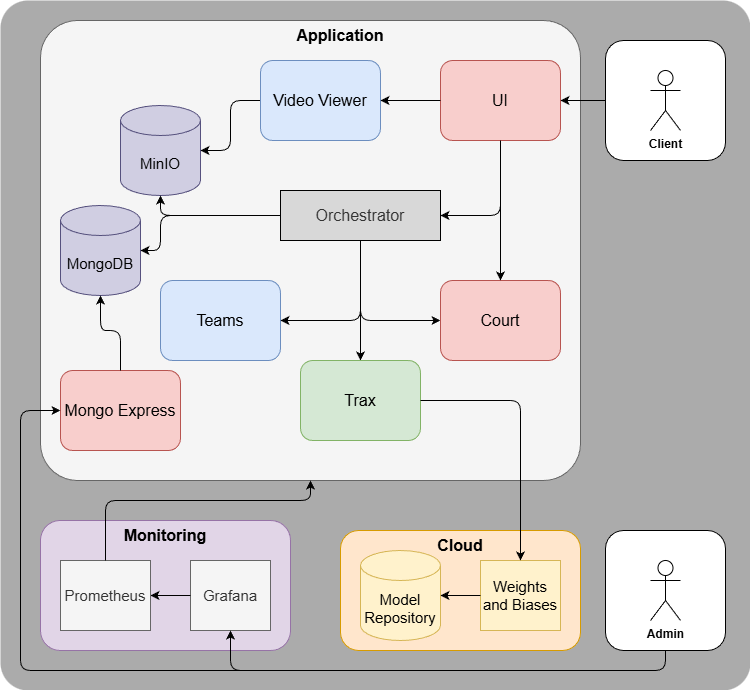

The diagram above was exported from draw.io. Its source (the exported page's mxGraphModel, read from the mxfile embedded in the PNG):
<mxGraphModel dx="1687" dy="868" grid="1" gridSize="10" guides="1" tooltips="1" connect="1" arrows="1" fold="1" page="1" pageScale="1" pageWidth="850" pageHeight="1100" background="#ffffff" math="0" shadow="0">
  <root>
    <mxCell id="0" />
    <mxCell id="1" parent="0" />
    <mxCell id="2" value="" style="rounded=1;whiteSpace=wrap;html=1;fillColor=#ABABAB;strokeColor=none;arcSize=4;fontColor=#333333;" vertex="1" parent="1">
      <mxGeometry x="60" y="260" width="750" height="690" as="geometry" />
    </mxCell>
    <mxCell id="3" value="" style="rounded=1;whiteSpace=wrap;html=1;fontStyle=1;fillColor=#ffe6cc;strokeColor=#d79b00;" vertex="1" parent="1">
      <mxGeometry x="400" y="790" width="240" height="120" as="geometry" />
    </mxCell>
    <mxCell id="4" value="&lt;font style=&quot;font-size: 15px;&quot;&gt;Weights and Biases&lt;/font&gt;" style="rounded=0;whiteSpace=wrap;html=1;fillColor=#fff2cc;strokeColor=#d6b656;" vertex="1" parent="1">
      <mxGeometry x="540" y="820" width="80" height="70" as="geometry" />
    </mxCell>
    <mxCell id="5" value="&lt;font style=&quot;font-size: 15px;&quot;&gt;Model&lt;/font&gt;&lt;div&gt;&lt;font style=&quot;font-size: 15px;&quot;&gt;Repository&lt;/font&gt;&lt;/div&gt;" style="shape=cylinder3;whiteSpace=wrap;html=1;boundedLbl=1;backgroundOutline=1;size=15;fillColor=#fff2cc;strokeColor=#d6b656;" vertex="1" parent="1">
      <mxGeometry x="420" y="810" width="80" height="90" as="geometry" />
    </mxCell>
    <mxCell id="6" style="edgeStyle=none;html=1;entryX=1;entryY=0.5;entryDx=0;entryDy=0;entryPerimeter=0;" edge="1" source="4" target="5" parent="1">
      <mxGeometry relative="1" as="geometry" />
    </mxCell>
    <mxCell id="7" value="&lt;b&gt;Cloud&lt;/b&gt;" style="text;html=1;align=center;verticalAlign=middle;whiteSpace=wrap;rounded=0;fontSize=16;" vertex="1" parent="1">
      <mxGeometry x="485" y="790" width="70" height="30" as="geometry" />
    </mxCell>
    <mxCell id="8" value="" style="rounded=1;whiteSpace=wrap;html=1;" vertex="1" parent="1">
      <mxGeometry x="665" y="300" width="120" height="120" as="geometry" />
    </mxCell>
    <mxCell id="9" value="&lt;b&gt;Client&lt;/b&gt;" style="shape=umlActor;verticalLabelPosition=bottom;verticalAlign=top;html=1;outlineConnect=0;" vertex="1" parent="1">
      <mxGeometry x="710" y="330" width="30" height="60" as="geometry" />
    </mxCell>
    <mxCell id="10" value="" style="rounded=1;whiteSpace=wrap;html=1;fillColor=#f5f5f5;strokeColor=#666666;arcSize=8;fontColor=#333333;" vertex="1" parent="1">
      <mxGeometry x="100" y="280" width="540" height="460" as="geometry" />
    </mxCell>
    <mxCell id="11" style="edgeStyle=none;html=1;entryX=0;entryY=0.5;entryDx=0;entryDy=0;exitX=0.5;exitY=1;exitDx=0;exitDy=0;exitPerimeter=0;" edge="1" source="13" target="15" parent="1">
      <mxGeometry relative="1" as="geometry">
        <mxPoint x="420.0000000000002" y="510" as="sourcePoint" />
        <Array as="points">
          <mxPoint x="420" y="580" />
        </Array>
      </mxGeometry>
    </mxCell>
    <mxCell id="12" style="edgeStyle=orthogonalEdgeStyle;rounded=0;orthogonalLoop=1;jettySize=auto;html=1;entryX=0.5;entryY=0;entryDx=0;entryDy=0;" edge="1" source="13" target="21" parent="1">
      <mxGeometry relative="1" as="geometry" />
    </mxCell>
    <mxCell id="13" value="&lt;font style=&quot;font-size: 16px;&quot;&gt;Orchestrator&lt;/font&gt;" style="rounded=0;whiteSpace=wrap;html=1;fillColor=#D8D8D8;strokeColor=#000000;fontColor=#333333;" vertex="1" parent="1">
      <mxGeometry x="340" y="450" width="160" height="50" as="geometry" />
    </mxCell>
    <mxCell id="14" value="&lt;font style=&quot;font-size: 16px;&quot;&gt;Teams&lt;/font&gt;" style="rounded=1;whiteSpace=wrap;html=1;fillColor=#dae8fc;strokeColor=#6c8ebf;" vertex="1" parent="1">
      <mxGeometry x="220" y="540" width="120" height="80" as="geometry" />
    </mxCell>
    <mxCell id="15" value="&lt;font style=&quot;font-size: 16px;&quot;&gt;Court&lt;/font&gt;" style="rounded=1;whiteSpace=wrap;html=1;fillColor=#f8cecc;strokeColor=#b85450;" vertex="1" parent="1">
      <mxGeometry x="500" y="540" width="120" height="80" as="geometry" />
    </mxCell>
    <mxCell id="16" style="edgeStyle=none;html=1;entryX=0;entryY=0.5;entryDx=0;entryDy=0;" edge="1" parent="1">
      <mxGeometry relative="1" as="geometry">
        <mxPoint x="420" y="520" as="sourcePoint" />
        <mxPoint x="340" y="580" as="targetPoint" />
        <Array as="points">
          <mxPoint x="420" y="580" />
        </Array>
      </mxGeometry>
    </mxCell>
    <mxCell id="17" value="&lt;span style=&quot;font-size: 15px;&quot;&gt;MinIO&lt;/span&gt;" style="shape=cylinder3;whiteSpace=wrap;html=1;boundedLbl=1;backgroundOutline=1;size=15;fillColor=#d0cee2;strokeColor=#56517e;" vertex="1" parent="1">
      <mxGeometry x="180" y="365" width="80" height="90" as="geometry" />
    </mxCell>
    <mxCell id="18" style="edgeStyle=none;html=1;entryX=0.5;entryY=1;entryDx=0;entryDy=0;entryPerimeter=0;" edge="1" source="13" target="17" parent="1">
      <mxGeometry relative="1" as="geometry">
        <Array as="points">
          <mxPoint x="220" y="475" />
        </Array>
      </mxGeometry>
    </mxCell>
    <mxCell id="19" style="edgeStyle=orthogonalEdgeStyle;rounded=0;orthogonalLoop=1;jettySize=auto;html=1;exitX=0.5;exitY=1;exitDx=0;exitDy=0;" edge="1" source="20" target="15" parent="1">
      <mxGeometry relative="1" as="geometry" />
    </mxCell>
    <mxCell id="20" value="&lt;font style=&quot;font-size: 16px;&quot;&gt;UI&lt;/font&gt;" style="rounded=1;whiteSpace=wrap;html=1;fillColor=#f8cecc;strokeColor=#b85450;" vertex="1" parent="1">
      <mxGeometry x="500" y="320" width="120" height="80" as="geometry" />
    </mxCell>
    <mxCell id="21" value="&lt;font style=&quot;font-size: 16px;&quot;&gt;Trax&lt;/font&gt;" style="rounded=1;whiteSpace=wrap;html=1;fillColor=#d5e8d4;strokeColor=#82b366;" vertex="1" parent="1">
      <mxGeometry x="360" y="620" width="120" height="80" as="geometry" />
    </mxCell>
    <mxCell id="22" style="edgeStyle=none;html=1;entryX=1;entryY=0.5;entryDx=0;entryDy=0;" edge="1" target="13" parent="1">
      <mxGeometry relative="1" as="geometry">
        <mxPoint x="560" y="400" as="sourcePoint" />
        <mxPoint x="480" y="460" as="targetPoint" />
        <Array as="points">
          <mxPoint x="560" y="475" />
        </Array>
      </mxGeometry>
    </mxCell>
    <mxCell id="23" style="edgeStyle=none;html=1;entryX=1;entryY=0.5;entryDx=0;entryDy=0;entryPerimeter=0;exitX=0;exitY=0.5;exitDx=0;exitDy=0;" edge="1" source="41" target="17" parent="1">
      <mxGeometry relative="1" as="geometry">
        <mxPoint x="350" y="310" as="sourcePoint" />
        <mxPoint x="290" y="385" as="targetPoint" />
        <Array as="points">
          <mxPoint x="290" y="360" />
          <mxPoint x="290" y="410" />
        </Array>
      </mxGeometry>
    </mxCell>
    <mxCell id="24" style="edgeStyle=none;html=1;entryX=0.5;entryY=0;entryDx=0;entryDy=0;exitX=1;exitY=0.5;exitDx=0;exitDy=0;" edge="1" source="21" target="4" parent="1">
      <mxGeometry relative="1" as="geometry">
        <Array as="points">
          <mxPoint x="580" y="660" />
        </Array>
        <mxPoint x="725.5555555555559" y="960" as="sourcePoint" />
      </mxGeometry>
    </mxCell>
    <mxCell id="25" style="edgeStyle=none;html=1;entryX=1;entryY=0.5;entryDx=0;entryDy=0;exitX=0;exitY=0.5;exitDx=0;exitDy=0;" edge="1" source="8" target="20" parent="1">
      <mxGeometry relative="1" as="geometry">
        <mxPoint x="820" y="180" as="sourcePoint" />
        <mxPoint x="580" y="205" as="targetPoint" />
        <Array as="points">
          <mxPoint x="650" y="360" />
        </Array>
      </mxGeometry>
    </mxCell>
    <mxCell id="26" value="&lt;b&gt;Application&lt;/b&gt;" style="text;html=1;align=center;verticalAlign=middle;whiteSpace=wrap;rounded=0;fontSize=16;" vertex="1" parent="1">
      <mxGeometry x="365" y="280" width="70" height="30" as="geometry" />
    </mxCell>
    <mxCell id="27" value="" style="rounded=1;whiteSpace=wrap;html=1;fontStyle=1;fillColor=#e1d5e7;strokeColor=#9673a6;" vertex="1" parent="1">
      <mxGeometry x="100" y="780" width="250" height="130" as="geometry" />
    </mxCell>
    <mxCell id="28" value="&lt;font style=&quot;font-size: 15px;&quot;&gt;Grafana&lt;/font&gt;" style="rounded=0;whiteSpace=wrap;html=1;fillColor=#f5f5f5;strokeColor=#666666;fontColor=#333333;" vertex="1" parent="1">
      <mxGeometry x="250" y="820" width="80" height="70" as="geometry" />
    </mxCell>
    <mxCell id="29" style="edgeStyle=none;html=1;entryX=1;entryY=0.5;entryDx=0;entryDy=0;entryPerimeter=0;" edge="1" source="28" parent="1">
      <mxGeometry relative="1" as="geometry">
        <mxPoint x="210" y="855" as="targetPoint" />
      </mxGeometry>
    </mxCell>
    <mxCell id="30" value="&lt;b&gt;Monitoring&lt;/b&gt;" style="text;html=1;align=center;verticalAlign=middle;whiteSpace=wrap;rounded=0;fontSize=16;" vertex="1" parent="1">
      <mxGeometry x="190" y="780" width="70" height="30" as="geometry" />
    </mxCell>
    <mxCell id="31" value="" style="rounded=1;whiteSpace=wrap;html=1;" vertex="1" parent="1">
      <mxGeometry x="665" y="790" width="120" height="120" as="geometry" />
    </mxCell>
    <mxCell id="32" value="&lt;b&gt;Admin&lt;/b&gt;" style="shape=umlActor;verticalLabelPosition=bottom;verticalAlign=top;html=1;outlineConnect=0;" vertex="1" parent="1">
      <mxGeometry x="710" y="820" width="30" height="60" as="geometry" />
    </mxCell>
    <mxCell id="33" value="&lt;span style=&quot;font-size: 15px;&quot;&gt;MongoDB&lt;/span&gt;" style="shape=cylinder3;whiteSpace=wrap;html=1;boundedLbl=1;backgroundOutline=1;size=15;fillColor=#d0cee2;strokeColor=#56517e;" vertex="1" parent="1">
      <mxGeometry x="120" y="465" width="80" height="90" as="geometry" />
    </mxCell>
    <mxCell id="34" style="edgeStyle=none;html=1;entryX=1;entryY=0.5;entryDx=0;entryDy=0;entryPerimeter=0;exitX=0;exitY=0.5;exitDx=0;exitDy=0;" edge="1" source="13" target="33" parent="1">
      <mxGeometry relative="1" as="geometry">
        <Array as="points">
          <mxPoint x="220" y="475" />
          <mxPoint x="220" y="510" />
        </Array>
        <mxPoint x="350" y="485" as="sourcePoint" />
        <mxPoint x="230" y="465" as="targetPoint" />
      </mxGeometry>
    </mxCell>
    <mxCell id="35" value="&lt;font style=&quot;font-size: 15px;&quot;&gt;Prometheus&lt;/font&gt;" style="rounded=0;whiteSpace=wrap;html=1;fillColor=#f5f5f5;strokeColor=#666666;fontColor=#333333;" vertex="1" parent="1">
      <mxGeometry x="120" y="820" width="90" height="70" as="geometry" />
    </mxCell>
    <mxCell id="36" style="edgeStyle=none;html=1;entryX=0.5;entryY=1;entryDx=0;entryDy=0;exitX=0.5;exitY=0;exitDx=0;exitDy=0;" edge="1" source="35" target="10" parent="1">
      <mxGeometry relative="1" as="geometry">
        <mxPoint x="510" y="845" as="sourcePoint" />
        <mxPoint x="470" y="845" as="targetPoint" />
        <Array as="points">
          <mxPoint x="165" y="760" />
          <mxPoint x="370" y="760" />
        </Array>
      </mxGeometry>
    </mxCell>
    <mxCell id="37" value="&lt;font style=&quot;font-size: 16px;&quot;&gt;Mongo Express&lt;/font&gt;" style="rounded=1;whiteSpace=wrap;html=1;fillColor=#f8cecc;strokeColor=#b85450;" vertex="1" parent="1">
      <mxGeometry x="120" y="630" width="120" height="80" as="geometry" />
    </mxCell>
    <mxCell id="38" style="edgeStyle=none;html=1;entryX=0.5;entryY=1;entryDx=0;entryDy=0;entryPerimeter=0;exitX=0.5;exitY=0;exitDx=0;exitDy=0;" edge="1" source="37" target="33" parent="1">
      <mxGeometry relative="1" as="geometry">
        <Array as="points">
          <mxPoint x="180" y="590" />
          <mxPoint x="160" y="590" />
        </Array>
        <mxPoint x="290" y="585" as="sourcePoint" />
        <mxPoint x="150" y="620" as="targetPoint" />
      </mxGeometry>
    </mxCell>
    <mxCell id="39" style="edgeStyle=none;html=1;entryX=0.5;entryY=1;entryDx=0;entryDy=0;exitX=0.5;exitY=1;exitDx=0;exitDy=0;" edge="1" source="31" target="28" parent="1">
      <mxGeometry relative="1" as="geometry">
        <Array as="points">
          <mxPoint x="725" y="930" />
          <mxPoint x="290" y="930" />
        </Array>
        <mxPoint x="665" y="970" as="sourcePoint" />
        <mxPoint x="765" y="1130" as="targetPoint" />
      </mxGeometry>
    </mxCell>
    <mxCell id="40" style="edgeStyle=none;html=1;exitX=0.5;exitY=1;exitDx=0;exitDy=0;entryX=0;entryY=0.5;entryDx=0;entryDy=0;" edge="1" target="37" parent="1">
      <mxGeometry relative="1" as="geometry">
        <Array as="points">
          <mxPoint x="725" y="930" />
          <mxPoint x="80" y="930" />
          <mxPoint x="80" y="670" />
        </Array>
        <mxPoint x="725" y="910" as="sourcePoint" />
        <mxPoint x="80" y="680" as="targetPoint" />
      </mxGeometry>
    </mxCell>
    <mxCell id="41" value="&lt;font style=&quot;font-size: 16px;&quot;&gt;Video Viewer&lt;/font&gt;&lt;span style=&quot;color: rgba(0, 0, 0, 0); font-family: monospace; font-size: 0px; text-align: start; text-wrap-mode: nowrap;&quot;&gt;%3CmxGraphModel%3E%3Croot%3E%3CmxCell%20id%3D%220%22%2F%3E%3CmxCell%20id%3D%221%22%20parent%3D%220%22%2F%3E%3CmxCell%20id%3D%222%22%20value%3D%22%26lt%3Bfont%20style%3D%26quot%3Bfont-size%3A%2016px%3B%26quot%3B%26gt%3BTeams%26lt%3B%2Ffont%26gt%3B%22%20style%3D%22rounded%3D1%3BwhiteSpace%3Dwrap%3Bhtml%3D1%3BfillColor%3D%23dae8fc%3BstrokeColor%3D%236c8ebf%3B%22%20vertex%3D%221%22%20parent%3D%221%22%3E%3CmxGeometry%20x%3D%22220%22%20y%3D%22540%22%20width%3D%22120%22%20height%3D%2280%22%20as%3D%22geometry%22%2F%3E%3C%2FmxCell%3E%3C%2Froot%3E%3C%2FmxGraphModel%3E&lt;/span&gt;" style="rounded=1;whiteSpace=wrap;html=1;fillColor=#dae8fc;strokeColor=#6c8ebf;" vertex="1" parent="1">
      <mxGeometry x="320" y="320" width="120" height="80" as="geometry" />
    </mxCell>
    <mxCell id="42" style="edgeStyle=none;html=1;entryX=1;entryY=0.5;entryDx=0;entryDy=0;exitX=0;exitY=0.5;exitDx=0;exitDy=0;" edge="1" source="20" target="41" parent="1">
      <mxGeometry relative="1" as="geometry">
        <mxPoint x="500" y="365" as="sourcePoint" />
        <mxPoint x="440" y="415" as="targetPoint" />
        <Array as="points" />
      </mxGeometry>
    </mxCell>
  </root>
</mxGraphModel>